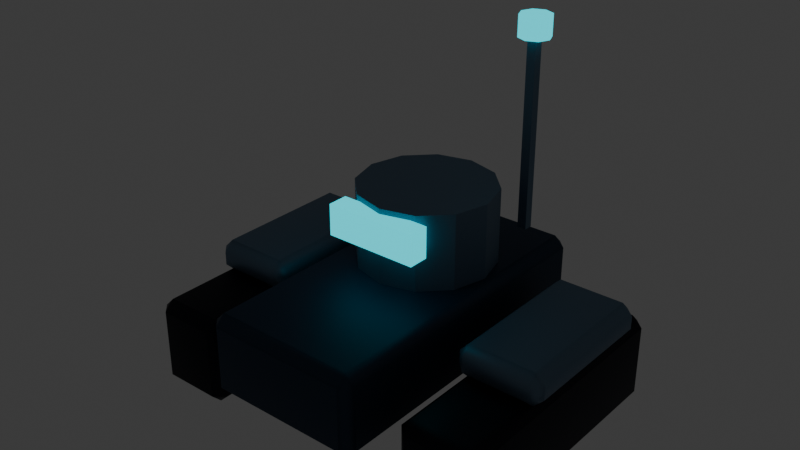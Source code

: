 # Source: scout.blend  (saved by Blender 4.5.90; exported with 4.5.12 LTS)
import bpy
from mathutils import Matrix  # noqa: F401  (used for matrix-valued properties, if any)

bpy.ops.wm.read_factory_settings(use_empty=True)
scene = bpy.context.scene
scene.name = 'Scene'

# ---- collections
col_collection = bpy.data.collections.new('Collection'); scene.collection.children.link(col_collection)

# ---- materials (node trees are filled in below, after node groups)
mat_armor = bpy.data.materials.new('armor')
mat_armor.diffuse_color = (0.01938, 0.04519, 0.08438, 1.0)
mat_dark = bpy.data.materials.new('dark')
mat_dark.diffuse_color = (0.002428, 0.004777, 0.01229, 1.0)
mat_team = bpy.data.materials.new('team')
mat_team.diffuse_color = (0.0, 0.8714, 1.0, 1.0)
mat_edge = bpy.data.materials.new('edge')
mat_edge.diffuse_color = (0.1413, 0.2232, 0.314, 1.0)

# ---- material node trees
mat_armor.use_nodes = True; mat_armor.node_tree.nodes.clear()
_N = mat_armor.node_tree.nodes; _L = mat_armor.node_tree.links
n0 = _N.new('ShaderNodeBsdfPrincipled'); n0.name = 'Principled BSDF'; n0.location = (-200, 100)
n0.inputs[0].default_value = (0.01938, 0.04519, 0.08438, 1.0)
n0.inputs[1].default_value = 0.55
n0.inputs[2].default_value = 0.55
n1 = _N.new('ShaderNodeOutputMaterial'); n1.name = 'Material Output'; n1.location = (200, 100)
_L.new(n0.outputs[0], n1.inputs[0])
n1.is_active_output = True
mat_dark.use_nodes = True; mat_dark.node_tree.nodes.clear()
_N = mat_dark.node_tree.nodes; _L = mat_dark.node_tree.links
n0 = _N.new('ShaderNodeBsdfPrincipled'); n0.name = 'Principled BSDF'; n0.location = (-200, 100)
n0.inputs[0].default_value = (0.002428, 0.004777, 0.01229, 1.0)
n0.inputs[1].default_value = 0.55
n0.inputs[2].default_value = 0.55
n1 = _N.new('ShaderNodeOutputMaterial'); n1.name = 'Material Output'; n1.location = (200, 100)
_L.new(n0.outputs[0], n1.inputs[0])
n1.is_active_output = True
mat_team.use_nodes = True; mat_team.node_tree.nodes.clear()
_N = mat_team.node_tree.nodes; _L = mat_team.node_tree.links
n0 = _N.new('ShaderNodeBsdfPrincipled'); n0.name = 'Principled BSDF'; n0.location = (-200, 100)
n0.inputs[0].default_value = (0.0, 0.8714, 1.0, 1.0)
n0.inputs[1].default_value = 0.1
n0.inputs[2].default_value = 0.9
n0.inputs[27].default_value = (0.0, 0.8714, 1.0, 1.0)
n0.inputs[28].default_value = 1.0
n1 = _N.new('ShaderNodeOutputMaterial'); n1.name = 'Material Output'; n1.location = (200, 100)
_L.new(n0.outputs[0], n1.inputs[0])
n1.is_active_output = True
mat_edge.use_nodes = True; mat_edge.node_tree.nodes.clear()
_N = mat_edge.node_tree.nodes; _L = mat_edge.node_tree.links
n0 = _N.new('ShaderNodeBsdfPrincipled'); n0.name = 'Principled BSDF'; n0.location = (-200, 100)
n0.inputs[0].default_value = (0.1413, 0.2232, 0.314, 1.0)
n0.inputs[1].default_value = 0.55
n0.inputs[2].default_value = 0.55
n1 = _N.new('ShaderNodeOutputMaterial'); n1.name = 'Material Output'; n1.location = (200, 100)
_L.new(n0.outputs[0], n1.inputs[0])
n1.is_active_output = True

# ---- world
world_world = bpy.data.worlds.new('World'); scene.world = world_world
world_world.use_nodes = True; world_world.node_tree.nodes.clear()
_N = world_world.node_tree.nodes; _L = world_world.node_tree.links
n0 = _N.new('ShaderNodeOutputWorld'); n0.name = 'World Output'; n0.location = (200, 100)
n1 = _N.new('ShaderNodeBackground'); n1.name = 'Background'; n1.location = (-200, 100)
n1.inputs[0].default_value = (0.05088, 0.05088, 0.05088, 1.0)
_L.new(n1.outputs[0], n0.inputs[0])
n0.is_active_output = True
world_world.color = (0.05088, 0.05088, 0.05088)
world_world.sun_shadow_jitter_overblur = 0.0

# ---- meshes
me_cube_096 = bpy.data.meshes.new('Cube.096')
me_cube_096.from_pydata([(-0.27, -0.585, -0.16), (-0.27, -0.625, -0.12), (-0.31, -0.585, -0.12), (-0.27, -0.625, 0.12), (-0.27, -0.585, 0.16), (-0.31, -0.585, 0.12), (-0.27, 0.585, -0.16), (-0.31, 0.585, -0.12), (-0.27, 0.625, -0.12), (-0.27, 0.585, 0.16), (-0.27, 0.625, 0.12), (-0.31, 0.585, 0.12), (0.27, -0.585, -0.16), (0.31, -0.585, -0.12), (0.27, -0.625, -0.12), (0.27, -0.585, 0.16), (0.27, -0.625, 0.12), (0.31, -0.585, 0.12), (0.27, 0.585, -0.16), (0.27, 0.625, -0.12), (0.31, 0.585, -0.12), (0.27, 0.585, 0.16), (0.31, 0.585, 0.12), (0.27, 0.625, 0.12)], [], [(0, 1, 2), (3, 4, 5), (6, 7, 8), (9, 10, 11), (12, 13, 14), (15, 16, 17), (18, 19, 20), (21, 22, 23), (6, 0, 2, 7), (1, 3, 5, 2), (4, 9, 11, 5), (10, 8, 7, 11), (18, 6, 8, 19), (9, 21, 23, 10), (22, 20, 19, 23), (12, 18, 20, 13), (21, 15, 17, 22), (16, 14, 13, 17), (0, 12, 14, 1), (15, 4, 3, 16), (6, 18, 12, 0), (2, 5, 11, 7), (14, 16, 3, 1), (21, 9, 4, 15), (8, 10, 23, 19), (20, 22, 17, 13)])
_uv = me_cube_096.uv_layers.new(name='UVMap')
_uv.uv.foreach_set('vector', [0.1411, 0.742, 0.1411, 0.75, 0.125, 0.742, 0.5938, 0.0, 0.625, 0.008, 0.5938, 0.008, 0.1411, 0.508, 0.125, 0.508, 0.1411, 0.5, 0.625, 0.2495, 0.5937, 0.266, 0.5938, 0.242, 0.3589, 0.742, 0.4061, 0.742, 0.3976, 0.7632, 0.6404, 0.7431, 0.5937, 0.7661, 0.5938, 0.742, 0.3589, 0.508, 0.3976, 0.4868, 0.4061, 0.508, 0.6404, 0.5069, 0.5938, 0.508, 0.5937, 0.4839, 0.1411, 0.508, 0.1411, 0.742, 0.125, 0.742, 0.125, 0.508, 0.4062, 0.0, 0.5938, 0.0, 0.5938, 0.008, 0.4062, 0.008, 0.625, 0.008, 0.625, 0.2495, 0.5938, 0.242, 0.5938, 0.008, 0.5937, 0.266, 0.4063, 0.2661, 0.4062, 0.242, 0.5938, 0.242, 0.3589, 0.508, 0.1411, 0.508, 0.1411, 0.5, 0.3976, 0.4868, 0.625, 0.2495, 0.6404, 0.5069, 0.5937, 0.4839, 0.5937, 0.266, 0.5938, 0.508, 0.4061, 0.508, 0.3976, 0.4868, 0.5937, 0.4839, 0.3589, 0.742, 0.3589, 0.508, 0.4061, 0.508, 0.4061, 0.742, 0.6404, 0.5069, 0.6404, 0.7431, 0.5938, 0.742, 0.5938, 0.508, 0.5937, 0.7661, 0.3976, 0.7632, 0.4061, 0.742, 0.5938, 0.742, 0.1411, 0.742, 0.3589, 0.742, 0.3976, 0.7632, 0.1411, 0.75, 0.6404, 0.7431, 0.625, 0.9839, 0.5938, 0.9839, 0.5937, 0.7661, 0.1411, 0.508, 0.3589, 0.508, 0.3589, 0.742, 0.1411, 0.742, 0.4062, 0.008, 0.5938, 0.008, 0.5938, 0.242, 0.4062, 0.242, 0.3976, 0.7632, 0.5937, 0.7661, 0.5938, 0.9839, 0.4063, 0.9839, 0.6404, 0.5069, 0.8589, 0.508, 0.8589, 0.742, 0.6404, 0.7431, 0.4063, 0.2661, 0.5937, 0.266, 0.5937, 0.4839, 0.3976, 0.4868, 0.4061, 0.508, 0.5938, 0.508, 0.5938, 0.742, 0.4061, 0.742])
me_cube_096.materials.append(mat_armor)
me_cube_096.update()
me_cube_097 = bpy.data.meshes.new('Cube.097')
me_cube_097.from_pydata([(-0.11, -0.485, -0.175), (-0.11, -0.525, -0.135), (-0.15, -0.485, -0.135), (-0.11, -0.525, 0.135), (-0.11, -0.485, 0.175), (-0.15, -0.485, 0.135), (-0.11, 0.485, -0.175), (-0.15, 0.485, -0.135), (-0.11, 0.525, -0.135), (-0.11, 0.485, 0.175), (-0.11, 0.525, 0.135), (-0.15, 0.485, 0.135), (0.11, -0.485, -0.175), (0.15, -0.485, -0.135), (0.11, -0.525, -0.135), (0.11, -0.485, 0.175), (0.11, -0.525, 0.135), (0.15, -0.485, 0.135), (0.11, 0.485, -0.175), (0.11, 0.525, -0.135), (0.15, 0.485, -0.135), (0.11, 0.485, 0.175), (0.15, 0.485, 0.135), (0.11, 0.525, 0.135)], [], [(0, 1, 2), (3, 4, 5), (6, 7, 8), (9, 10, 11), (12, 13, 14), (15, 16, 17), (18, 19, 20), (21, 22, 23), (6, 0, 2, 7), (1, 3, 5, 2), (4, 9, 11, 5), (10, 8, 7, 11), (18, 6, 8, 19), (9, 21, 23, 10), (22, 20, 19, 23), (12, 18, 20, 13), (21, 15, 17, 22), (16, 14, 13, 17), (0, 12, 14, 1), (15, 4, 3, 16), (6, 18, 12, 0), (2, 5, 11, 7), (14, 16, 3, 1), (21, 9, 4, 15), (8, 10, 23, 19), (20, 22, 17, 13)])
_uv = me_cube_097.uv_layers.new(name='UVMap')
_uv.uv.foreach_set('vector', [0.1583, 0.7405, 0.1583, 0.75, 0.125, 0.7405, 0.5964, 0.0, 0.625, 0.009524, 0.5964, 0.009524, 0.1583, 0.5095, 0.125, 0.5095, 0.1583, 0.5, 0.625, 0.2482, 0.5964, 0.2828, 0.5964, 0.2405, 0.3417, 0.7405, 0.4035, 0.7405, 0.3939, 0.7781, 0.6567, 0.7426, 0.5964, 0.7833, 0.5964, 0.7405, 0.3417, 0.5095, 0.3939, 0.4719, 0.4035, 0.5095, 0.6567, 0.5074, 0.5964, 0.5095, 0.5964, 0.4667, 0.1583, 0.5095, 0.1583, 0.7405, 0.125, 0.7405, 0.125, 0.5095, 0.4036, 0.0, 0.5964, 0.0, 0.5964, 0.009524, 0.4036, 0.009524, 0.625, 0.009524, 0.625, 0.2482, 0.5964, 0.2405, 0.5964, 0.009524, 0.5964, 0.2828, 0.4036, 0.2833, 0.4036, 0.2405, 0.5964, 0.2405, 0.3417, 0.5095, 0.1583, 0.5095, 0.1583, 0.5, 0.3939, 0.4719, 0.625, 0.2482, 0.6567, 0.5074, 0.5964, 0.4667, 0.5964, 0.2828, 0.5964, 0.5095, 0.4035, 0.5095, 0.3939, 0.4719, 0.5964, 0.4667, 0.3417, 0.7405, 0.3417, 0.5095, 0.4035, 0.5095, 0.4035, 0.7405, 0.6567, 0.5074, 0.6567, 0.7426, 0.5964, 0.7405, 0.5964, 0.5095, 0.5964, 0.7833, 0.3939, 0.7781, 0.4035, 0.7405, 0.5964, 0.7405, 0.1583, 0.7405, 0.3417, 0.7405, 0.3939, 0.7781, 0.1583, 0.75, 0.6567, 0.7426, 0.625, 0.9667, 0.5964, 0.9667, 0.5964, 0.7833, 0.1583, 0.5095, 0.3417, 0.5095, 0.3417, 0.7405, 0.1583, 0.7405, 0.4036, 0.009524, 0.5964, 0.009524, 0.5964, 0.2405, 0.4036, 0.2405, 0.3939, 0.7781, 0.5964, 0.7833, 0.5964, 0.9667, 0.4036, 0.9667, 0.6567, 0.5074, 0.8417, 0.5095, 0.8417, 0.7405, 0.6567, 0.7426, 0.4036, 0.2833, 0.5964, 0.2828, 0.5964, 0.4667, 0.3939, 0.4719, 0.4035, 0.5095, 0.5964, 0.5095, 0.5964, 0.7405, 0.4035, 0.7405])
me_cube_097.materials.append(mat_dark)
me_cube_097.update()
me_cube_098 = bpy.data.meshes.new('Cube.098')
me_cube_098.from_pydata([(-0.09, -0.375, -0.03), (-0.09, -0.375, 0.03), (-0.09, 0.375, -0.03), (-0.09, 0.375, 0.03), (0.09, -0.375, -0.03), (0.09, -0.375, 0.03), (0.09, 0.375, -0.03), (0.09, 0.375, 0.03)], [], [(0, 1, 3, 2), (2, 3, 7, 6), (6, 7, 5, 4), (4, 5, 1, 0), (2, 6, 4, 0), (7, 3, 1, 5)])
_uv = me_cube_098.uv_layers.new(name='UVMap')
_uv.uv.foreach_set('vector', [0.375, 0.0, 0.625, 0.0, 0.625, 0.25, 0.375, 0.25, 0.375, 0.25, 0.625, 0.25, 0.625, 0.5, 0.375, 0.5, 0.375, 0.5, 0.625, 0.5, 0.625, 0.75, 0.375, 0.75, 0.375, 0.75, 0.625, 0.75, 0.625, 1.0, 0.375, 1.0, 0.125, 0.5, 0.375, 0.5, 0.375, 0.75, 0.125, 0.75, 0.625, 0.5, 0.875, 0.5, 0.875, 0.75, 0.625, 0.75])
me_cube_098.materials.append(mat_team)
me_cube_098.update()
me_cube_099 = bpy.data.meshes.new('Cube.099')
me_cube_099.from_pydata([(-0.125, -0.27, -0.065), (-0.125, -0.31, -0.025), (-0.165, -0.27, -0.025), (-0.125, -0.31, 0.025), (-0.125, -0.27, 0.065), (-0.165, -0.27, 0.025), (-0.125, 0.27, -0.065), (-0.165, 0.27, -0.025), (-0.125, 0.31, -0.025), (-0.125, 0.27, 0.065), (-0.125, 0.31, 0.025), (-0.165, 0.27, 0.025), (0.125, -0.27, -0.065), (0.165, -0.27, -0.025), (0.125, -0.31, -0.025), (0.125, -0.27, 0.065), (0.125, -0.31, 0.025), (0.165, -0.27, 0.025), (0.125, 0.27, -0.065), (0.125, 0.31, -0.025), (0.165, 0.27, -0.025), (0.125, 0.27, 0.065), (0.165, 0.27, 0.025), (0.125, 0.31, 0.025)], [], [(0, 1, 2), (3, 4, 5), (6, 7, 8), (9, 10, 11), (12, 13, 14), (15, 16, 17), (18, 19, 20), (21, 22, 23), (6, 0, 2, 7), (1, 3, 5, 2), (4, 9, 11, 5), (10, 8, 7, 11), (18, 6, 8, 19), (9, 21, 23, 10), (22, 20, 19, 23), (12, 18, 20, 13), (21, 15, 17, 22), (16, 14, 13, 17), (0, 12, 14, 1), (15, 4, 3, 16), (6, 18, 12, 0), (2, 5, 11, 7), (14, 16, 3, 1), (21, 9, 4, 15), (8, 10, 23, 19), (20, 22, 17, 13)])
_uv = me_cube_099.uv_layers.new(name='UVMap')
_uv.uv.foreach_set('vector', [0.1553, 0.7339, 0.1553, 0.75, 0.125, 0.7339, 0.5481, 0.0, 0.625, 0.01613, 0.5481, 0.01613, 0.1553, 0.5161, 0.125, 0.5161, 0.1553, 0.5, 0.625, 0.2481, 0.5481, 0.2789, 0.5481, 0.2339, 0.3447, 0.7339, 0.4502, 0.7339, 0.398, 0.7651, 0.6527, 0.7379, 0.5481, 0.7803, 0.5481, 0.7342, 0.3447, 0.5161, 0.398, 0.4849, 0.4502, 0.5161, 0.6527, 0.5121, 0.5481, 0.5158, 0.5481, 0.4697, 0.1553, 0.5161, 0.1553, 0.7339, 0.125, 0.7339, 0.125, 0.5161, 0.4519, 0.0, 0.5481, 0.0, 0.5481, 0.01613, 0.4519, 0.01613, 0.625, 0.01613, 0.625, 0.2481, 0.5481, 0.2339, 0.5481, 0.01613, 0.5481, 0.2789, 0.4519, 0.2803, 0.4519, 0.2339, 0.5481, 0.2339, 0.3447, 0.5161, 0.1553, 0.5161, 0.1553, 0.5, 0.398, 0.4849, 0.625, 0.2481, 0.6527, 0.5121, 0.5481, 0.4697, 0.5481, 0.2789, 0.5481, 0.5158, 0.4502, 0.5161, 0.398, 0.4849, 0.5481, 0.4697, 0.3447, 0.7339, 0.3447, 0.5161, 0.4502, 0.5161, 0.4502, 0.7339, 0.6527, 0.5121, 0.6527, 0.7379, 0.5481, 0.7342, 0.5481, 0.5158, 0.5481, 0.7803, 0.398, 0.7651, 0.4502, 0.7339, 0.5481, 0.7342, 0.1553, 0.7339, 0.3447, 0.7339, 0.398, 0.7651, 0.1553, 0.75, 0.6527, 0.7379, 0.625, 0.9697, 0.5481, 0.9697, 0.5481, 0.7803, 0.1553, 0.5161, 0.3447, 0.5161, 0.3447, 0.7339, 0.1553, 0.7339, 0.4519, 0.01613, 0.5481, 0.01613, 0.5481, 0.2339, 0.4519, 0.2339, 0.398, 0.7651, 0.5481, 0.7803, 0.5481, 0.9697, 0.4519, 0.9697, 0.6527, 0.5121, 0.8447, 0.5161, 0.8447, 0.7339, 0.6527, 0.7379, 0.4519, 0.2803, 0.5481, 0.2789, 0.5481, 0.4697, 0.398, 0.4849, 0.4502, 0.5161, 0.5481, 0.5158, 0.5481, 0.7342, 0.4502, 0.7339])
me_cube_099.materials.append(mat_edge)
me_cube_099.update()
me_cube_100 = bpy.data.meshes.new('Cube.100')
me_cube_100.from_pydata([(-0.11, -0.485, -0.175), (-0.11, -0.525, -0.135), (-0.15, -0.485, -0.135), (-0.11, -0.525, 0.135), (-0.11, -0.485, 0.175), (-0.15, -0.485, 0.135), (-0.11, 0.485, -0.175), (-0.15, 0.485, -0.135), (-0.11, 0.525, -0.135), (-0.11, 0.485, 0.175), (-0.11, 0.525, 0.135), (-0.15, 0.485, 0.135), (0.11, -0.485, -0.175), (0.15, -0.485, -0.135), (0.11, -0.525, -0.135), (0.11, -0.485, 0.175), (0.11, -0.525, 0.135), (0.15, -0.485, 0.135), (0.11, 0.485, -0.175), (0.11, 0.525, -0.135), (0.15, 0.485, -0.135), (0.11, 0.485, 0.175), (0.15, 0.485, 0.135), (0.11, 0.525, 0.135)], [], [(0, 1, 2), (3, 4, 5), (6, 7, 8), (9, 10, 11), (12, 13, 14), (15, 16, 17), (18, 19, 20), (21, 22, 23), (6, 0, 2, 7), (1, 3, 5, 2), (4, 9, 11, 5), (10, 8, 7, 11), (18, 6, 8, 19), (9, 21, 23, 10), (22, 20, 19, 23), (12, 18, 20, 13), (21, 15, 17, 22), (16, 14, 13, 17), (0, 12, 14, 1), (15, 4, 3, 16), (6, 18, 12, 0), (2, 5, 11, 7), (14, 16, 3, 1), (21, 9, 4, 15), (8, 10, 23, 19), (20, 22, 17, 13)])
_uv = me_cube_100.uv_layers.new(name='UVMap')
_uv.uv.foreach_set('vector', [0.1583, 0.7405, 0.1583, 0.75, 0.125, 0.7405, 0.5964, 0.0, 0.625, 0.009524, 0.5964, 0.009524, 0.1583, 0.5095, 0.125, 0.5095, 0.1583, 0.5, 0.625, 0.2482, 0.5964, 0.2828, 0.5964, 0.2405, 0.3417, 0.7405, 0.4035, 0.7405, 0.3939, 0.7781, 0.6567, 0.7426, 0.5964, 0.7833, 0.5964, 0.7405, 0.3417, 0.5095, 0.3939, 0.4719, 0.4035, 0.5095, 0.6567, 0.5074, 0.5964, 0.5095, 0.5964, 0.4667, 0.1583, 0.5095, 0.1583, 0.7405, 0.125, 0.7405, 0.125, 0.5095, 0.4036, 0.0, 0.5964, 0.0, 0.5964, 0.009524, 0.4036, 0.009524, 0.625, 0.009524, 0.625, 0.2482, 0.5964, 0.2405, 0.5964, 0.009524, 0.5964, 0.2828, 0.4036, 0.2833, 0.4036, 0.2405, 0.5964, 0.2405, 0.3417, 0.5095, 0.1583, 0.5095, 0.1583, 0.5, 0.3939, 0.4719, 0.625, 0.2482, 0.6567, 0.5074, 0.5964, 0.4667, 0.5964, 0.2828, 0.5964, 0.5095, 0.4035, 0.5095, 0.3939, 0.4719, 0.5964, 0.4667, 0.3417, 0.7405, 0.3417, 0.5095, 0.4035, 0.5095, 0.4035, 0.7405, 0.6567, 0.5074, 0.6567, 0.7426, 0.5964, 0.7405, 0.5964, 0.5095, 0.5964, 0.7833, 0.3939, 0.7781, 0.4035, 0.7405, 0.5964, 0.7405, 0.1583, 0.7405, 0.3417, 0.7405, 0.3939, 0.7781, 0.1583, 0.75, 0.6567, 0.7426, 0.625, 0.9667, 0.5964, 0.9667, 0.5964, 0.7833, 0.1583, 0.5095, 0.3417, 0.5095, 0.3417, 0.7405, 0.1583, 0.7405, 0.4036, 0.009524, 0.5964, 0.009524, 0.5964, 0.2405, 0.4036, 0.2405, 0.3939, 0.7781, 0.5964, 0.7833, 0.5964, 0.9667, 0.4036, 0.9667, 0.6567, 0.5074, 0.8417, 0.5095, 0.8417, 0.7405, 0.6567, 0.7426, 0.4036, 0.2833, 0.5964, 0.2828, 0.5964, 0.4667, 0.3939, 0.4719, 0.4035, 0.5095, 0.5964, 0.5095, 0.5964, 0.7405, 0.4035, 0.7405])
me_cube_100.materials.append(mat_dark)
me_cube_100.update()
me_cube_101 = bpy.data.meshes.new('Cube.101')
me_cube_101.from_pydata([(-0.09, -0.375, -0.03), (-0.09, -0.375, 0.03), (-0.09, 0.375, -0.03), (-0.09, 0.375, 0.03), (0.09, -0.375, -0.03), (0.09, -0.375, 0.03), (0.09, 0.375, -0.03), (0.09, 0.375, 0.03)], [], [(0, 1, 3, 2), (2, 3, 7, 6), (6, 7, 5, 4), (4, 5, 1, 0), (2, 6, 4, 0), (7, 3, 1, 5)])
_uv = me_cube_101.uv_layers.new(name='UVMap')
_uv.uv.foreach_set('vector', [0.375, 0.0, 0.625, 0.0, 0.625, 0.25, 0.375, 0.25, 0.375, 0.25, 0.625, 0.25, 0.625, 0.5, 0.375, 0.5, 0.375, 0.5, 0.625, 0.5, 0.625, 0.75, 0.375, 0.75, 0.375, 0.75, 0.625, 0.75, 0.625, 1.0, 0.375, 1.0, 0.125, 0.5, 0.375, 0.5, 0.375, 0.75, 0.125, 0.75, 0.625, 0.5, 0.875, 0.5, 0.875, 0.75, 0.625, 0.75])
me_cube_101.materials.append(mat_team)
me_cube_101.update()
me_cube_102 = bpy.data.meshes.new('Cube.102')
me_cube_102.from_pydata([(-0.125, -0.27, -0.065), (-0.125, -0.31, -0.025), (-0.165, -0.27, -0.025), (-0.125, -0.31, 0.025), (-0.125, -0.27, 0.065), (-0.165, -0.27, 0.025), (-0.125, 0.27, -0.065), (-0.165, 0.27, -0.025), (-0.125, 0.31, -0.025), (-0.125, 0.27, 0.065), (-0.125, 0.31, 0.025), (-0.165, 0.27, 0.025), (0.125, -0.27, -0.065), (0.165, -0.27, -0.025), (0.125, -0.31, -0.025), (0.125, -0.27, 0.065), (0.125, -0.31, 0.025), (0.165, -0.27, 0.025), (0.125, 0.27, -0.065), (0.125, 0.31, -0.025), (0.165, 0.27, -0.025), (0.125, 0.27, 0.065), (0.165, 0.27, 0.025), (0.125, 0.31, 0.025)], [], [(0, 1, 2), (3, 4, 5), (6, 7, 8), (9, 10, 11), (12, 13, 14), (15, 16, 17), (18, 19, 20), (21, 22, 23), (6, 0, 2, 7), (1, 3, 5, 2), (4, 9, 11, 5), (10, 8, 7, 11), (18, 6, 8, 19), (9, 21, 23, 10), (22, 20, 19, 23), (12, 18, 20, 13), (21, 15, 17, 22), (16, 14, 13, 17), (0, 12, 14, 1), (15, 4, 3, 16), (6, 18, 12, 0), (2, 5, 11, 7), (14, 16, 3, 1), (21, 9, 4, 15), (8, 10, 23, 19), (20, 22, 17, 13)])
_uv = me_cube_102.uv_layers.new(name='UVMap')
_uv.uv.foreach_set('vector', [0.1553, 0.7339, 0.1553, 0.75, 0.125, 0.7339, 0.5481, 0.0, 0.625, 0.01613, 0.5481, 0.01613, 0.1553, 0.5161, 0.125, 0.5161, 0.1553, 0.5, 0.625, 0.2481, 0.5481, 0.2789, 0.5481, 0.2339, 0.3447, 0.7339, 0.4502, 0.7339, 0.398, 0.7651, 0.6527, 0.7379, 0.5481, 0.7803, 0.5481, 0.7342, 0.3447, 0.5161, 0.398, 0.4849, 0.4502, 0.5161, 0.6527, 0.5121, 0.5481, 0.5158, 0.5481, 0.4697, 0.1553, 0.5161, 0.1553, 0.7339, 0.125, 0.7339, 0.125, 0.5161, 0.4519, 0.0, 0.5481, 0.0, 0.5481, 0.01613, 0.4519, 0.01613, 0.625, 0.01613, 0.625, 0.2481, 0.5481, 0.2339, 0.5481, 0.01613, 0.5481, 0.2789, 0.4519, 0.2803, 0.4519, 0.2339, 0.5481, 0.2339, 0.3447, 0.5161, 0.1553, 0.5161, 0.1553, 0.5, 0.398, 0.4849, 0.625, 0.2481, 0.6527, 0.5121, 0.5481, 0.4697, 0.5481, 0.2789, 0.5481, 0.5158, 0.4502, 0.5161, 0.398, 0.4849, 0.5481, 0.4697, 0.3447, 0.7339, 0.3447, 0.5161, 0.4502, 0.5161, 0.4502, 0.7339, 0.6527, 0.5121, 0.6527, 0.7379, 0.5481, 0.7342, 0.5481, 0.5158, 0.5481, 0.7803, 0.398, 0.7651, 0.4502, 0.7339, 0.5481, 0.7342, 0.1553, 0.7339, 0.3447, 0.7339, 0.398, 0.7651, 0.1553, 0.75, 0.6527, 0.7379, 0.625, 0.9697, 0.5481, 0.9697, 0.5481, 0.7803, 0.1553, 0.5161, 0.3447, 0.5161, 0.3447, 0.7339, 0.1553, 0.7339, 0.4519, 0.01613, 0.5481, 0.01613, 0.5481, 0.2339, 0.4519, 0.2339, 0.398, 0.7651, 0.5481, 0.7803, 0.5481, 0.9697, 0.4519, 0.9697, 0.6527, 0.5121, 0.8447, 0.5161, 0.8447, 0.7339, 0.6527, 0.7379, 0.4519, 0.2803, 0.5481, 0.2789, 0.5481, 0.4697, 0.398, 0.4849, 0.4502, 0.5161, 0.5481, 0.5158, 0.5481, 0.7342, 0.4502, 0.7339])
me_cube_102.materials.append(mat_edge)
me_cube_102.update()
me_cylinder_007 = bpy.data.meshes.new('Cylinder.007')
me_cylinder_007.from_pydata([(0.0, 0.26, -0.15), (0.0, 0.26, 0.15), (0.13, 0.2252, -0.15), (0.13, 0.2252, 0.15), (0.2252, 0.13, -0.15), (0.2252, 0.13, 0.15), (0.26, 0.0, -0.15), (0.26, 0.0, 0.15), (0.2252, -0.13, -0.15), (0.2252, -0.13, 0.15), (0.13, -0.2252, -0.15), (0.13, -0.2252, 0.15), (0.0, -0.26, -0.15), (0.0, -0.26, 0.15), (-0.13, -0.2252, -0.15), (-0.13, -0.2252, 0.15), (-0.2252, -0.13, -0.15), (-0.2252, -0.13, 0.15), (-0.26, 0.0, -0.15), (-0.26, 0.0, 0.15), (-0.2252, 0.13, -0.15), (-0.2252, 0.13, 0.15), (-0.13, 0.2252, -0.15), (-0.13, 0.2252, 0.15)], [], [(0, 1, 3, 2), (2, 3, 5, 4), (4, 5, 7, 6), (6, 7, 9, 8), (8, 9, 11, 10), (10, 11, 13, 12), (12, 13, 15, 14), (14, 15, 17, 16), (16, 17, 19, 18), (18, 19, 21, 20), (3, 1, 23, 21, 19, 17, 15, 13, 11, 9, 7, 5), (20, 21, 23, 22), (22, 23, 1, 0), (0, 2, 4, 6, 8, 10, 12, 14, 16, 18, 20, 22)])
_uv = me_cylinder_007.uv_layers.new(name='UVMap')
_uv.uv.foreach_set('vector', [1.0, 0.5, 1.0, 1.0, 0.9167, 1.0, 0.9167, 0.5, 0.9167, 0.5, 0.9167, 1.0, 0.8333, 1.0, 0.8333, 0.5, 0.8333, 0.5, 0.8333, 1.0, 0.75, 1.0, 0.75, 0.5, 0.75, 0.5, 0.75, 1.0, 0.6667, 1.0, 0.6667, 0.5, 0.6667, 0.5, 0.6667, 1.0, 0.5833, 1.0, 0.5833, 0.5, 0.5833, 0.5, 0.5833, 1.0, 0.5, 1.0, 0.5, 0.5, 0.5, 0.5, 0.5, 1.0, 0.4167, 1.0, 0.4167, 0.5, 0.4167, 0.5, 0.4167, 1.0, 0.3333, 1.0, 0.3333, 0.5, 0.3333, 0.5, 0.3333, 1.0, 0.25, 1.0, 0.25, 0.5, 0.25, 0.5, 0.25, 1.0, 0.1667, 1.0, 0.1667, 0.5, 0.37, 0.4578, 0.25, 0.49, 0.13, 0.4578, 0.04215, 0.37, 0.01, 0.25, 0.04215, 0.13, 0.13, 0.04215, 0.25, 0.01, 0.37, 0.04215, 0.4578, 0.13, 0.49, 0.25, 0.4578, 0.37, 0.1667, 0.5, 0.1667, 1.0, 0.08333, 1.0, 0.08333, 0.5, 0.08333, 0.5, 0.08333, 1.0, 7.451e-08, 1.0, 7.451e-08, 0.5, 0.75, 0.49, 0.87, 0.4578, 0.9578, 0.37, 0.99, 0.25, 0.9578, 0.13, 0.87, 0.04215, 0.75, 0.01, 0.63, 0.04215, 0.5422, 0.13, 0.51, 0.25, 0.5422, 0.37, 0.63, 0.4578])
me_cylinder_007.materials.append(mat_edge)
me_cylinder_007.update()
me_cube_103 = bpy.data.meshes.new('Cube.103')
me_cube_103.from_pydata([(-0.18, -0.04, -0.06), (-0.18, -0.04, 0.06), (-0.18, 0.04, -0.06), (-0.18, 0.04, 0.06), (0.18, -0.04, -0.06), (0.18, -0.04, 0.06), (0.18, 0.04, -0.06), (0.18, 0.04, 0.06)], [], [(0, 1, 3, 2), (2, 3, 7, 6), (6, 7, 5, 4), (4, 5, 1, 0), (2, 6, 4, 0), (7, 3, 1, 5)])
_uv = me_cube_103.uv_layers.new(name='UVMap')
_uv.uv.foreach_set('vector', [0.375, 0.0, 0.625, 0.0, 0.625, 0.25, 0.375, 0.25, 0.375, 0.25, 0.625, 0.25, 0.625, 0.5, 0.375, 0.5, 0.375, 0.5, 0.625, 0.5, 0.625, 0.75, 0.375, 0.75, 0.375, 0.75, 0.625, 0.75, 0.625, 1.0, 0.375, 1.0, 0.125, 0.5, 0.375, 0.5, 0.375, 0.75, 0.125, 0.75, 0.625, 0.5, 0.875, 0.5, 0.875, 0.75, 0.625, 0.75])
me_cube_103.materials.append(mat_team)
me_cube_103.update()
me_cube_104 = bpy.data.meshes.new('Cube.104')
me_cube_104.from_pydata([(-0.0175, -0.0175, -0.375), (-0.0175, -0.0175, 0.375), (-0.0175, 0.0175, -0.375), (-0.0175, 0.0175, 0.375), (0.0175, -0.0175, -0.375), (0.0175, -0.0175, 0.375), (0.0175, 0.0175, -0.375), (0.0175, 0.0175, 0.375)], [], [(0, 1, 3, 2), (2, 3, 7, 6), (6, 7, 5, 4), (4, 5, 1, 0), (2, 6, 4, 0), (7, 3, 1, 5)])
_uv = me_cube_104.uv_layers.new(name='UVMap')
_uv.uv.foreach_set('vector', [0.375, 0.0, 0.625, 0.0, 0.625, 0.25, 0.375, 0.25, 0.375, 0.25, 0.625, 0.25, 0.625, 0.5, 0.375, 0.5, 0.375, 0.5, 0.625, 0.5, 0.625, 0.75, 0.375, 0.75, 0.375, 0.75, 0.625, 0.75, 0.625, 1.0, 0.375, 1.0, 0.125, 0.5, 0.375, 0.5, 0.375, 0.75, 0.125, 0.75, 0.625, 0.5, 0.875, 0.5, 0.875, 0.75, 0.625, 0.75])
me_cube_104.materials.append(mat_edge)
me_cube_104.update()
me_cylinder_008 = bpy.data.meshes.new('Cylinder.008')
me_cylinder_008.from_pydata([(0.0, 0.06, -0.04), (0.0, 0.06, 0.04), (0.04243, 0.04243, -0.04), (0.04243, 0.04243, 0.04), (0.06, 0.0, -0.04), (0.06, 0.0, 0.04), (0.04243, -0.04243, -0.04), (0.04243, -0.04243, 0.04), (0.0, -0.06, -0.04), (0.0, -0.06, 0.04), (-0.04243, -0.04243, -0.04), (-0.04243, -0.04243, 0.04), (-0.06, 0.0, -0.04), (-0.06, 0.0, 0.04), (-0.04243, 0.04243, -0.04), (-0.04243, 0.04243, 0.04)], [], [(0, 1, 3, 2), (2, 3, 5, 4), (4, 5, 7, 6), (6, 7, 9, 8), (8, 9, 11, 10), (10, 11, 13, 12), (3, 1, 15, 13, 11, 9, 7, 5), (12, 13, 15, 14), (14, 15, 1, 0), (0, 2, 4, 6, 8, 10, 12, 14)])
_uv = me_cylinder_008.uv_layers.new(name='UVMap')
_uv.uv.foreach_set('vector', [1.0, 0.5, 1.0, 1.0, 0.875, 1.0, 0.875, 0.5, 0.875, 0.5, 0.875, 1.0, 0.75, 1.0, 0.75, 0.5, 0.75, 0.5, 0.75, 1.0, 0.625, 1.0, 0.625, 0.5, 0.625, 0.5, 0.625, 1.0, 0.5, 1.0, 0.5, 0.5, 0.5, 0.5, 0.5, 1.0, 0.375, 1.0, 0.375, 0.5, 0.375, 0.5, 0.375, 1.0, 0.25, 1.0, 0.25, 0.5, 0.4197, 0.4197, 0.25, 0.49, 0.08029, 0.4197, 0.01, 0.25, 0.08029, 0.08029, 0.25, 0.01, 0.4197, 0.08029, 0.49, 0.25, 0.25, 0.5, 0.25, 1.0, 0.125, 1.0, 0.125, 0.5, 0.125, 0.5, 0.125, 1.0, 0.0, 1.0, 0.0, 0.5, 0.75, 0.49, 0.9197, 0.4197, 0.99, 0.25, 0.9197, 0.08029, 0.75, 0.01, 0.5803, 0.08029, 0.51, 0.25, 0.5803, 0.4197])
me_cylinder_008.materials.append(mat_team)
me_cylinder_008.update()

# ---- objects
ob_recon_keel = bpy.data.objects.new('Recon keel', me_cube_096)
ob_hover_nacelle = bpy.data.objects.new('Hover nacelle', me_cube_097)
ob_lift_rail = bpy.data.objects.new('Lift rail', me_cube_098)
ob_nacelle_armor = bpy.data.objects.new('Nacelle armor', me_cube_099)
ob_hover_nacelle_001 = bpy.data.objects.new('Hover nacelle.001', me_cube_100)
ob_lift_rail_001 = bpy.data.objects.new('Lift rail.001', me_cube_101)
ob_nacelle_armor_001 = bpy.data.objects.new('Nacelle armor.001', me_cube_102)
ob_sensor_gimbal = bpy.data.objects.new('Sensor gimbal', me_cylinder_007)
ob_optical_array = bpy.data.objects.new('Optical array', me_cube_103)
ob_antenna_mast = bpy.data.objects.new('Antenna mast', me_cube_104)
ob_mast_beacon = bpy.data.objects.new('Mast beacon', me_cylinder_008)

# ---- transforms, parenting, visibility, modifiers, constraints
ob_recon_keel.location = (0.0, 0.0, 0.48)
_m = ob_recon_keel.modifiers.new('Weighted corner normals', 'WEIGHTED_NORMAL')
ob_hover_nacelle.location = (-0.56, 0.0, 0.32)
_m = ob_hover_nacelle.modifiers.new('Weighted corner normals', 'WEIGHTED_NORMAL')
ob_lift_rail.location = (-0.56, 0.0, 0.16)
ob_nacelle_armor.location = (-0.56, 0.1, 0.54)
_m = ob_nacelle_armor.modifiers.new('Weighted corner normals', 'WEIGHTED_NORMAL')
ob_hover_nacelle_001.location = (0.56, 0.0, 0.32)
_m = ob_hover_nacelle_001.modifiers.new('Weighted corner normals', 'WEIGHTED_NORMAL')
ob_lift_rail_001.location = (0.56, 0.0, 0.16)
ob_nacelle_armor_001.location = (0.56, 0.1, 0.54)
_m = ob_nacelle_armor_001.modifiers.new('Weighted corner normals', 'WEIGHTED_NORMAL')
ob_sensor_gimbal.location = (0.0, 0.15, 0.78)
ob_optical_array.location = (0.0, -0.12, 0.85)
ob_antenna_mast.location = (0.23, 0.43, 1.1)
ob_mast_beacon.location = (0.23, 0.43, 1.48)

# ---- collection membership
col_collection.objects.link(ob_recon_keel)
col_collection.objects.link(ob_hover_nacelle)
col_collection.objects.link(ob_lift_rail)
col_collection.objects.link(ob_nacelle_armor)
col_collection.objects.link(ob_hover_nacelle_001)
col_collection.objects.link(ob_lift_rail_001)
col_collection.objects.link(ob_nacelle_armor_001)
col_collection.objects.link(ob_sensor_gimbal)
col_collection.objects.link(ob_optical_array)
col_collection.objects.link(ob_antenna_mast)
col_collection.objects.link(ob_mast_beacon)

# ---- scene / render settings (as saved in the file)
scene.frame_start = 1; scene.frame_end = 250; scene.frame_set(1)
scene.render.engine = 'BLENDER_EEVEE_NEXT'
bpy.context.view_layer.update()

# ---- added for rendering (the .blend has no active camera): camera
cam_auto = bpy.data.cameras.new('AutoCamera')
cam_auto.lens = 50.0
cam_auto.sensor_width = 36.0
cam_auto.clip_end = 1000.0
ob_auto_camera = bpy.data.objects.new('AutoCamera', cam_auto)
scene.collection.objects.link(ob_auto_camera)
ob_auto_camera.location = (2.18891, -2.6267, 2.57613)
ob_auto_camera.rotation_euler = (1.09748, -7.21219e-08, 0.694738)
scene.camera = ob_auto_camera
bpy.context.view_layer.update()
